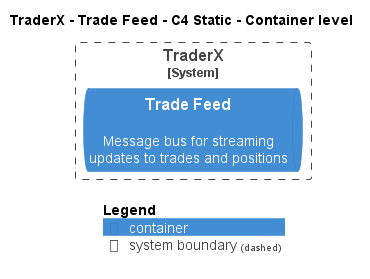

The diagram above was rendered by PlantUML. Its source (embedded in the PNG):
@startuml
!pragma layout smetana
!include ..\..\..\..\..\.c4s\C4_Container.puml

AddElementTag("c4interflow:lifecycle:new", $bgColor=green, $fontColor=#ffffff, $borderColor=green, $shadowing="False")
AddElementTag("c4interflow:lifecycle:changed", $bgColor=orange, $fontColor=#ffffff, $borderColor=orange, $shadowing="False")
AddElementTag("c4interflow:lifecycle:removed", $bgColor=red, $fontColor=#ffffff, $borderColor=red, $shadowing="False")

AddRelTag("c4interflow:lifecycle:new", $textColor=green, $lineColor=green)
AddRelTag("c4interflow:lifecycle:changed", $textColor=orange, $lineColor=orange)
AddRelTag("c4interflow:lifecycle:removed", $textColor=red, $lineColor=red)

SHOW_PERSON_PORTRAIT()
LAYOUT_TOP_DOWN()

skinparam linetype polyline

title TraderX - Trade Feed - C4 Static - Container level


System_Boundary(TraderX.SoftwareSystems.TraderX, "TraderX") {
    ContainerQueue(TraderX.SoftwareSystems.TraderX.Containers.TradeFeed, "Trade Feed", "", "Message bus for streaming updates to trades and positions")
}



SHOW_LEGEND()
@enduml